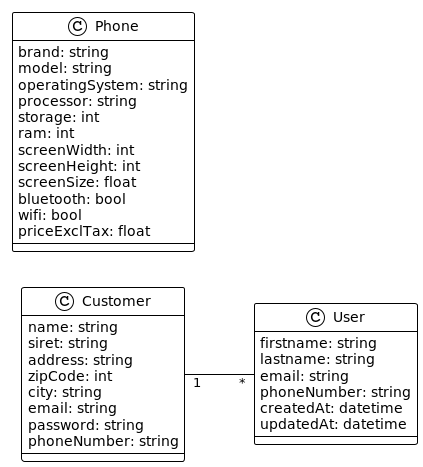

The diagram above was rendered by PlantUML. Its source (embedded in the PNG):
@startuml

!theme plain
left to right direction

class Customer {
    name: string
    siret: string
    address: string
    zipCode: int
    city: string
    email: string
    password: string
    phoneNumber: string
}

class User {
    firstname: string
    lastname: string
    email: string
    phoneNumber: string
    createdAt: datetime
    updatedAt: datetime
}

class Phone {
    brand: string
    model: string
    operatingSystem: string
    processor: string
    storage: int
    ram: int
    screenWidth: int
    screenHeight: int
    screenSize: float
    bluetooth: bool
    wifi: bool
    priceExclTax: float
}

Customer "1" -- "*" User

@enduml